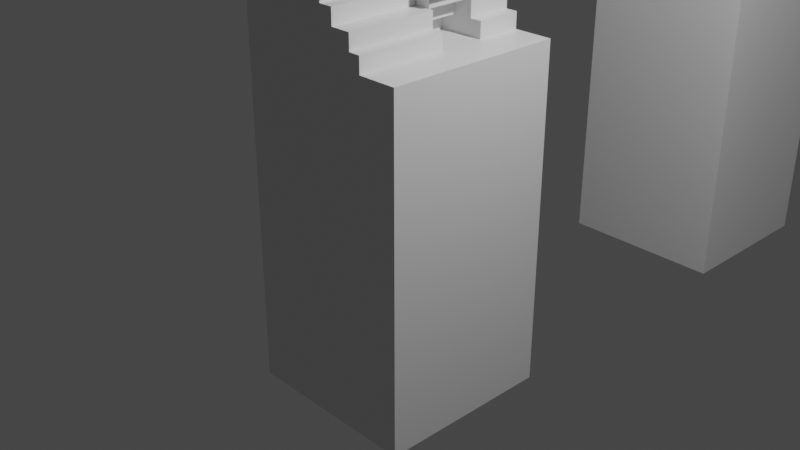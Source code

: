 # Source: DOOR.blend  (saved by Blender 2.80.75; exported with 4.5.12 LTS)
import bpy
from mathutils import Matrix  # noqa: F401  (used for matrix-valued properties, if any)

bpy.ops.wm.read_factory_settings(use_empty=True)
scene = bpy.context.scene
scene.name = 'Scene'

# ---- collections
col_collection = bpy.data.collections.new('Collection'); scene.collection.children.link(col_collection)

# ---- materials (node trees are filled in below, after node groups)
mat_material_001 = bpy.data.materials.new('Material.001')
mat_material_001.alpha_threshold = 0.0
mat_material_001.use_transparent_shadow = False
mat_material_001.line_color = (0.0, 0.0, 0.0, 1.0)
mat_material = bpy.data.materials.new('Material')
mat_material.alpha_threshold = 0.0
mat_material.use_transparent_shadow = False
mat_material.line_color = (0.0, 0.0, 0.0, 1.0)

# ---- material node trees
mat_material_001.use_nodes = True; mat_material_001.node_tree.nodes.clear()
_N = mat_material_001.node_tree.nodes; _L = mat_material_001.node_tree.links
n0 = _N.new('ShaderNodeOutputMaterial'); n0.name = 'Material Output'; n0.location = (300, 300)
n1 = _N.new('ShaderNodeBsdfPrincipled'); n1.name = 'Principled BSDF'; n1.location = (10, 300)
n1.distribution = 'GGX'
n1.subsurface_method = 'BURLEY'
n1.inputs[2].default_value = 0.4
n1.inputs[3].default_value = 1.45
n1.inputs[27].default_value = (0.0, 0.0, 0.0, 1.0)
n1.inputs[28].default_value = 1.0
_L.new(n1.outputs[0], n0.inputs[0])
n0.is_active_output = True
mat_material.use_nodes = True; mat_material.node_tree.nodes.clear()
_N = mat_material.node_tree.nodes; _L = mat_material.node_tree.links
n0 = _N.new('ShaderNodeOutputMaterial'); n0.name = 'Material Output'; n0.location = (300, 300)
n1 = _N.new('ShaderNodeBsdfPrincipled'); n1.name = 'Principled BSDF'; n1.location = (10, 300)
n1.distribution = 'GGX'
n1.subsurface_method = 'BURLEY'
n1.inputs[2].default_value = 0.4
n1.inputs[3].default_value = 1.45
n1.inputs[27].default_value = (0.0, 0.0, 0.0, 1.0)
n1.inputs[28].default_value = 1.0
_L.new(n1.outputs[0], n0.inputs[0])
n0.is_active_output = True

# ---- world
world_world = bpy.data.worlds.new('World'); scene.world = world_world
world_world.use_nodes = True; world_world.node_tree.nodes.clear()
_N = world_world.node_tree.nodes; _L = world_world.node_tree.links
n0 = _N.new('ShaderNodeOutputWorld'); n0.name = 'World Output'; n0.location = (300, 300)
n1 = _N.new('ShaderNodeBackground'); n1.name = 'Background'; n1.location = (10, 300)
n1.inputs[0].default_value = (0.05088, 0.05088, 0.05088, 1.0)
_L.new(n1.outputs[0], n0.inputs[0])
n0.is_active_output = True
world_world.color = (0.05088, 0.05088, 0.05088)
world_world.use_sun_shadow = False
world_world.sun_shadow_jitter_overblur = 0.0

# ---- cameras
cam_camera = bpy.data.cameras.new('Camera')
cam_camera.clip_end = 100.0
cam_camera.ortho_scale = 7.314

# ---- lights
light_light = bpy.data.lights.new('Light', 'POINT')
light_light.transmission_factor = 0.0
light_light.energy = 1000.0
light_light.shadow_soft_size = 0.1
light_light.shadow_maximum_resolution = 0.006
light_light.use_absolute_resolution = True

# ---- meshes
me_cube_001 = bpy.data.meshes.new('Cube.001')
me_cube_001.from_pydata([(1.029, 3.697, -0.5923), (1.029, 3.697, -2.592), (1.029, 1.697, -0.5923), (1.029, 1.697, -2.592), (-0.9708, 3.697, -0.5923), (-0.9708, 3.697, -2.592), (-0.9708, 1.697, -0.5923), (-0.9708, 1.697, -2.592), (0.02915, 3.697, -2.592), (0.02915, 1.697, -0.5923), (0.02915, 1.697, -2.592), (0.02915, 3.697, -0.5923), (0.02915, 1.697, 1.177), (-0.9708, 1.697, 1.177), (-0.9708, 3.697, 1.177), (0.02915, 3.697, 1.177), (1.029, -1.677, -0.5923), (1.029, -1.677, -2.592), (1.029, -3.677, -0.5923), (1.029, -3.677, -2.592), (-0.9708, -1.677, -0.5923), (-0.9708, -1.677, -2.592), (-0.9708, -3.677, -0.5923), (-0.9708, -3.677, -2.592), (0.02915, -1.677, -2.592), (0.02915, -3.677, -0.5923), (0.02915, -3.677, -2.592), (0.02915, -1.677, -0.5923), (0.02915, -3.677, 1.177), (-0.9708, -3.677, 1.177), (-0.9708, -1.677, 1.177), (-0.9708, 1.056, 1.292), (-0.9708, -3.677, 0.6983), (-0.9708, -1.677, 0.6983), (0.02915, -1.677, 0.6983), (0.02915, -3.677, 0.6983), (-0.9708, 1.739, 1.177), (0.02915, 1.739, 1.177), (0.02915, 1.739, 0.6983), (-0.9708, 1.739, 0.6983), (-0.9708, -2.677, -2.592), (1.029, -2.677, -0.5923), (-0.9708, -2.677, -0.5923), (1.029, -2.677, -2.592), (0.02915, -2.677, -2.592), (0.02915, -2.677, -0.5923), (-0.9708, -2.677, 1.177), (0.02915, -0.9938, 1.292), (-0.9708, -2.677, 0.6983), (-0.9708, 2.697, -2.592), (1.029, 2.697, -0.5923), (-0.9708, 2.697, -0.5923), (1.029, 2.697, -2.592), (0.02915, 2.697, -2.592), (0.02915, 2.697, -0.5923), (-0.9708, 2.697, 1.177), (0.02915, -0.3106, 1.292), (-0.9708, -1.677, 0.05299), (0.02915, -3.677, 0.05299), (-0.9708, -3.677, 0.05299), (0.02915, -1.677, 0.05299), (-0.9708, -2.677, 0.05299), (0.02915, -2.677, 0.05299), (-0.9708, 1.697, 0.0668), (-0.9708, 3.697, 0.0668), (0.02915, 3.697, 0.0668), (0.02915, 1.697, 0.0668), (0.02915, 2.697, 0.0668), (-0.9708, 2.697, 0.0668), (-0.9708, 1.697, 0.7041), (0.02915, 3.697, 0.7041), (-0.9708, 2.697, 0.7041), (-0.9708, 3.697, 0.7041), (0.02915, 1.697, 0.7041), (-0.9708, -2.177, -0.5923), (1.029, -2.177, -2.592), (-0.9708, -2.177, 1.177), (-0.9708, -2.177, 0.6983), (-0.9708, -2.177, -2.592), (1.029, -2.177, -0.5923), (0.02915, -2.177, -2.592), (0.02915, -2.177, -0.5923), (0.02915, 0.3725, 1.292), (0.02915, -2.177, 0.6983), (-0.9708, -2.177, 0.05299), (0.02915, -2.177, 0.05299), (-0.9708, 2.197, -2.592), (1.029, 2.197, -0.5923), (0.02915, 2.197, -2.592), (0.02915, 2.197, -0.5923), (0.02915, 1.056, 1.292), (-0.9708, 2.197, -0.5923), (1.029, 2.197, -2.592), (-0.9708, 2.197, 1.177), (0.02915, 2.197, 0.0668), (-0.9708, 2.197, 0.0668), (0.02915, 2.197, 0.7041), (-0.9708, 2.197, 0.7041), (-0.9708, -3.677, 0.8522), (0.02915, -1.677, 0.8522), (-0.9708, -1.677, 0.8522), (0.02915, -3.677, 0.8522), (0.02915, 1.739, 0.8522), (-0.9708, 1.739, 0.8522), (-0.9708, -2.677, 0.8522), (-0.9708, -2.177, 0.8522), (0.02915, -2.177, 0.8522), (0.7508, 2.197, 1.177), (0.7508, 1.697, 1.177), (0.7508, 3.697, 0.7041), (0.7508, 3.697, 1.177), (0.7508, -2.677, 1.177), (0.7508, -3.677, 1.177), (0.7508, -1.677, 0.8522), (0.7508, -1.677, 1.177), (0.7508, -3.677, 0.8522), (0.7508, -3.677, 0.6983), (0.7508, -2.677, 0.6983), (0.7508, 1.739, 0.8522), (0.7508, 1.739, 1.177), (0.7508, -2.177, 1.177), (0.7508, -2.177, 0.6983), (0.7508, -2.677, 0.05299), (0.7508, -2.677, 0.8522), (0.7508, 2.697, 1.177), (0.7508, 2.697, 0.7041), (0.7508, -3.677, 0.05299), (0.7508, -2.177, 0.05299), (0.7508, 3.697, 0.0668), (0.7508, 2.697, 0.0668), (0.7508, 1.697, 0.7041), (0.7508, 2.197, 0.7041), (0.7508, -2.177, 0.8522), (0.7508, 2.197, 0.0668), (-0.9708, -1.677, -0.0392), (-0.9708, -1.677, -0.1314), (-0.9708, -1.677, -0.2236), (-0.9708, -1.677, -0.3158), (-0.9708, -1.677, -0.408), (-0.9708, -1.677, -0.5001), (0.02915, -3.677, -0.0392), (0.02915, -3.677, -0.1314), (0.02915, -3.677, -0.2236), (0.02915, -3.677, -0.3158), (0.02915, -3.677, -0.408), (0.02915, -3.677, -0.5001), (-0.9708, -3.677, -0.5001), (-0.9708, -3.677, -0.408), (-0.9708, -3.677, -0.3158), (-0.9708, -3.677, -0.2236), (-0.9708, -3.677, -0.1314), (-0.9708, -3.677, -0.0392), (0.02915, -1.677, -0.5001), (0.02915, -1.677, -0.408), (0.02915, -1.677, -0.3158), (0.02915, -1.677, -0.2236), (0.02915, -1.677, -0.1314), (0.02915, -1.677, -0.0392), (-0.9708, -2.677, -0.5001), (-0.9708, -2.677, -0.408), (-0.9708, -2.677, -0.3158), (-0.9708, -2.677, -0.2236), (-0.9708, -2.677, -0.1314), (-0.9708, -2.677, -0.0392), (0.02915, -2.677, -0.5001), (0.02915, -2.677, -0.408), (0.02915, -2.677, -0.3158), (0.02915, -2.677, -0.2236), (0.02915, -2.677, -0.1314), (0.02915, -2.677, -0.0392), (0.02915, -2.177, -0.5001), (0.02915, -2.177, -0.408), (0.02915, -2.177, -0.3158), (0.02915, -2.177, -0.2236), (0.02915, -2.177, -0.1314), (0.02915, -2.177, -0.0392), (-0.9708, -2.177, -0.5001), (-0.9708, -2.177, -0.408), (-0.9708, -2.177, -0.3158), (-0.9708, -2.177, -0.2236), (-0.9708, -2.177, -0.1314), (-0.9708, -2.177, -0.0392), (-0.9708, 3.697, -0.02736), (-0.9708, 3.697, -0.1215), (-0.9708, 3.697, -0.2157), (-0.9708, 3.697, -0.3098), (-0.9708, 3.697, -0.404), (-0.9708, 3.697, -0.4982), (0.02915, 1.697, -0.02736), (0.02915, 1.697, -0.1215), (0.02915, 1.697, -0.2157), (0.02915, 1.697, -0.3098), (0.02915, 1.697, -0.404), (0.02915, 1.697, -0.4982), (-0.9708, 1.697, -0.4982), (-0.9708, 1.697, -0.404), (-0.9708, 1.697, -0.3098), (-0.9708, 1.697, -0.2157), (-0.9708, 1.697, -0.1215), (-0.9708, 1.697, -0.02736), (0.02915, 3.697, -0.4982), (0.02915, 3.697, -0.404), (0.02915, 3.697, -0.3098), (0.02915, 3.697, -0.2157), (0.02915, 3.697, -0.1215), (0.02915, 3.697, -0.02736), (0.02915, 2.697, -0.4982), (0.02915, 2.697, -0.404), (0.02915, 2.697, -0.3098), (0.02915, 2.697, -0.2157), (0.02915, 2.697, -0.1215), (0.02915, 2.697, -0.02736), (-0.9708, 2.697, -0.4982), (-0.9708, 2.697, -0.404), (-0.9708, 2.697, -0.3098), (-0.9708, 2.697, -0.2157), (-0.9708, 2.697, -0.1215), (-0.9708, 2.697, -0.02736), (-0.9708, 2.197, -0.4982), (-0.9708, 2.197, -0.404), (-0.9708, 2.197, -0.3098), (-0.9708, 2.197, -0.2157), (-0.9708, 2.197, -0.1215), (-0.9708, 2.197, -0.02736), (0.02915, 2.197, -0.4982), (0.02915, 2.197, -0.404), (0.02915, 2.197, -0.3098), (0.02915, 2.197, -0.2157), (0.02915, 2.197, -0.1215), (0.02915, 2.197, -0.02736), (0.6002, 2.197, -0.5923), (0.6002, 1.697, -0.5923), (0.6002, 1.697, -0.4982), (0.6002, -2.677, -0.5923), (0.6002, -3.677, -0.5923), (0.6002, -3.677, -0.5001), (0.6002, 3.697, -0.5923), (0.6002, 2.697, -0.5923), (0.6002, -1.677, -0.0392), (0.6002, -1.677, 0.05299), (0.6002, -2.677, -0.0392), (0.6002, -2.677, 0.05299), (0.6002, -3.677, 0.05299), (0.6002, 3.697, -0.02736), (0.6002, 3.697, 0.0668), (0.6002, 2.697, -0.02736), (0.6002, 2.697, 0.0668), (0.6002, 2.197, 0.0668), (0.6002, 1.697, 0.0668), (0.6002, -1.677, -0.5923), (0.6002, -2.177, -0.5923), (0.6002, -2.177, 0.05299), (0.6002, -2.177, -0.0392), (0.6002, 2.197, -0.02736), (0.6002, -3.677, -0.0392), (0.6002, -1.677, -0.5001), (0.6002, -2.677, -0.5001), (0.6002, -2.177, -0.5001), (0.6002, 1.697, -0.02736), (0.6002, 3.697, -0.4982), (0.6002, 2.697, -0.4982), (0.6002, 2.197, -0.4982), (0.4725, -3.677, -0.0392), (0.4725, -3.677, -0.1314), (0.4725, -3.677, -0.408), (0.4725, -3.677, -0.5001), (0.4725, -1.677, -0.5001), (0.4725, -1.677, -0.408), (0.4725, -1.677, -0.1314), (0.4725, -1.677, -0.0392), (0.4725, -2.677, -0.5001), (0.4725, -2.677, -0.408), (0.4725, -2.677, -0.1314), (0.4725, -2.677, -0.0392), (0.4725, -2.177, -0.5001), (0.4725, -2.177, -0.408), (0.4725, -2.177, -0.1314), (0.4725, -2.177, -0.0392), (0.4725, 1.697, -0.02736), (0.4725, 1.697, -0.1215), (0.4725, 1.697, -0.404), (0.4725, 1.697, -0.4982), (0.4725, 3.697, -0.4982), (0.4725, 3.697, -0.404), (0.4725, 3.697, -0.1215), (0.4725, 3.697, -0.02736), (0.4725, 2.697, -0.4982), (0.4725, 2.697, -0.404), (0.4725, 2.697, -0.1215), (0.4725, 2.697, -0.02736), (0.4725, 2.197, -0.4982), (0.4725, 2.197, -0.404), (0.4725, 2.197, -0.1215), (0.4725, 2.197, -0.02736), (0.2485, -3.677, -0.1314), (0.2485, -3.677, -0.2236), (0.2485, -3.677, -0.3158), (0.2485, -3.677, -0.408), (0.2485, -1.677, -0.408), (0.2485, -1.677, -0.3158), (0.2485, -1.677, -0.2236), (0.2485, -1.677, -0.1314), (0.2485, -2.677, -0.408), (0.2485, -2.677, -0.3158), (0.2485, -2.677, -0.2236), (0.2485, -2.677, -0.1314), (0.2485, -2.177, -0.408), (0.2485, -2.177, -0.3158), (0.2485, -2.177, -0.2236), (0.2485, -2.177, -0.1314), (0.2485, 1.697, -0.1215), (0.2485, 1.697, -0.2157), (0.2485, 1.697, -0.3098), (0.2485, 1.697, -0.404), (0.2485, 3.697, -0.404), (0.2485, 3.697, -0.3098), (0.2485, 3.697, -0.2157), (0.2485, 3.697, -0.1215), (0.2485, 2.697, -0.404), (0.2485, 2.697, -0.3098), (0.2485, 2.697, -0.2157), (0.2485, 2.697, -0.1215), (0.2485, 2.197, -0.404), (0.2485, 2.197, -0.3098), (0.2485, 2.197, -0.2157), (0.2485, 2.197, -0.1215), (0.09464, -3.677, -0.2236), (0.09464, -3.677, -0.3158), (0.09464, -1.677, -0.3158), (0.09464, -1.677, -0.2236), (0.09464, -2.677, -0.3158), (0.09464, -2.677, -0.2236), (0.09464, -2.177, -0.3158), (0.09464, -2.177, -0.2236), (0.09464, 1.697, -0.2157), (0.09464, 1.697, -0.3098), (0.09464, 3.697, -0.3098), (0.09464, 3.697, -0.2157), (0.09464, 2.697, -0.3098), (0.09464, 2.697, -0.2157), (0.09464, 2.197, -0.3098), (0.09464, 2.197, -0.2157), (0.5598, -2.677, -0.3158), (0.5598, -2.677, -0.2236), (0.5598, -2.177, -0.3158), (0.5598, -2.177, -0.2236), (0.5598, 2.697, -0.3098), (0.5598, 2.697, -0.2157), (0.5598, 2.197, -0.3098), (0.5598, 2.197, -0.2157), (0.4214, -2.677, -0.408), (0.4214, -2.677, -0.3158), (0.4214, -2.677, -0.2236), (0.4214, -2.677, -0.1314), (0.4214, -2.177, -0.408), (0.4214, -2.177, -0.3158), (0.4214, -2.177, -0.2236), (0.4214, -2.177, -0.1314), (0.4214, 2.697, -0.404), (0.4214, 2.697, -0.3098), (0.4214, 2.697, -0.2157), (0.4214, 2.697, -0.1215), (0.4214, 2.197, -0.404), (0.4214, 2.197, -0.3098), (0.4214, 2.197, -0.2157), (0.4214, 2.197, -0.1215), (0.2679, -2.677, -0.5001), (0.2679, -2.677, -0.408), (0.2679, -2.677, -0.1314), (0.2679, -2.677, -0.0392), (0.2679, -2.177, -0.5001), (0.2679, -2.177, -0.408), (0.2679, -2.177, -0.1314), (0.2679, -2.177, -0.0392), (0.2679, 2.697, -0.4982), (0.2679, 2.697, -0.404), (0.2679, 2.697, -0.1215), (0.2679, 2.697, -0.02736), (0.2679, 2.197, -0.4982), (0.2679, 2.197, -0.404), (0.2679, 2.197, -0.1215), (0.2679, 2.197, -0.02736), (0.1134, -2.177, -0.5923), (0.1134, -2.677, -0.5923), (0.1134, -2.677, -0.0392), (0.1134, -2.677, 0.05299), (0.1134, -2.177, 0.05299), (0.1134, 2.697, -0.02736), (0.1134, 2.697, 0.0668), (0.1134, -2.177, -0.0392), (0.1134, 2.697, -0.5923), (0.1134, 2.197, -0.5923), (0.1134, 2.197, 0.0668), (0.1134, 2.197, -0.02736), (0.1134, -2.677, -0.5001), (0.1134, -2.177, -0.5001), (0.1134, 2.697, -0.4982), (0.1134, 2.197, -0.4982), (-0.9708, -0.9938, 0.6983), (-0.9708, -0.3106, 0.6983), (-0.9708, 0.3725, 0.6983), (-0.9708, 1.056, 0.6983), (0.02915, 1.056, 0.6983), (0.02915, 0.3725, 0.6983), (0.02915, -0.3106, 0.6983), (0.02915, -0.9938, 0.6983), (0.02915, 1.056, 1.177), (0.02915, 0.3725, 1.177), (0.02915, -0.3106, 1.177), (0.02915, -0.9938, 1.177), (-0.9708, 1.056, 1.177), (-0.9708, 0.3725, 1.177), (-0.9708, -0.3106, 1.177), (-0.9708, -0.9938, 1.177), (-0.9708, -0.9938, 0.8522), (-0.9708, -0.3106, 0.8522), (-0.9708, 0.3725, 0.8522), (-0.9708, 1.056, 0.8522), (0.02915, -0.9938, 0.8522), (0.02915, -0.3106, 0.8522), (0.02915, 0.3725, 0.8522), (0.02915, 1.056, 0.8522), (0.7508, 1.056, 1.177), (0.7508, 0.3725, 1.177), (0.7508, -0.3106, 1.177), (0.7508, -0.9938, 1.177), (0.7508, -0.9938, 0.8522), (0.7508, -0.3106, 0.8522), (0.7508, 0.3725, 0.8522), (0.7508, 1.056, 0.8522), (0.02915, 1.697, 1.394), (-0.9708, 1.697, 1.394), (-0.9708, 2.697, 1.394), (-0.9708, 3.697, 1.394), (0.02915, 3.697, 1.394), (0.02915, 2.197, 1.394), (0.02915, -3.677, 1.394), (-0.9708, -3.677, 1.394), (-0.9708, -2.177, 1.394), (-0.9708, -1.677, 1.394), (0.02915, -1.677, 1.394), (0.02915, -2.677, 1.394), (-0.9708, 1.739, 1.394), (0.02915, 1.739, 1.394), (0.02915, -0.9938, 1.394), (-0.9708, -0.9938, 1.394), (-0.9708, -2.677, 1.394), (0.02915, -2.177, 1.394), (0.7508, 3.697, 1.394), (-0.9708, 2.197, 1.394), (0.02915, 2.697, 1.394), (0.7508, -3.677, 1.394), (0.7508, 2.697, 1.394), (0.7508, 2.197, 1.394), (0.7508, 1.697, 1.394), (0.7508, -2.677, 1.394), (0.7508, -0.9938, 1.394), (0.7508, -1.677, 1.394), (0.7508, -2.177, 1.394), (0.7508, 1.739, 1.394), (0.02915, 1.056, 1.394), (-0.9708, 1.056, 1.394), (0.7508, 1.056, 1.394), (-0.9708, 0.3725, 1.292), (-0.9708, -0.3106, 1.292), (-0.9708, -0.9938, 1.292), (0.7508, 1.056, 1.292), (0.7508, 0.3725, 1.292), (0.7508, -0.3106, 1.292), (0.7508, -0.9938, 1.292)], [], [(97, 69, 13, 93), (10, 9, 6, 7), (49, 51, 4, 5), (88, 92, 3, 10), (92, 87, 2, 3), (8, 11, 0, 1), (5, 4, 11, 8), (86, 88, 10, 7), (3, 2, 9, 10), (87, 89, 9, 2), (15, 14, 433, 434), (422, 119, 459, 462), (69, 73, 12, 13), (70, 72, 14, 15), (104, 98, 29, 46), (26, 25, 22, 23), (78, 74, 20, 21), (44, 43, 19, 26), (43, 41, 18, 19), (24, 27, 16, 17), (21, 20, 27, 24), (40, 44, 26, 23), (19, 18, 25, 26), (41, 45, 25, 18), (29, 28, 436, 437), (70, 15, 110, 109), (98, 101, 28, 29), (402, 401, 39, 38), (60, 57, 33, 34), (59, 58, 35, 32), (85, 60, 34, 83), (61, 59, 32, 48), (102, 103, 36, 37), (421, 402, 38, 102), (14, 55, 432, 433), (417, 410, 36, 103), (84, 61, 48, 77), (12, 73, 130, 108), (120, 114, 457, 458), (13, 12, 430, 431), (79, 81, 45, 41), (78, 80, 44, 40), (75, 79, 41, 43), (80, 75, 43, 44), (23, 22, 42, 40), (105, 104, 46, 76), (96, 94, 133, 131), (111, 120, 458, 455), (0, 11, 54, 50), (5, 8, 53, 49), (1, 0, 50, 52), (8, 1, 52, 53), (86, 91, 51, 49), (72, 71, 55, 14), (175, 157, 238, 252), (181, 163, 61, 84), (163, 151, 59, 61), (224, 193, 232, 261), (151, 140, 58, 59), (157, 134, 57, 60), (182, 217, 68, 64), (229, 211, 387, 393), (205, 182, 64, 65), (199, 188, 66, 63), (164, 145, 235, 256), (223, 199, 63, 95), (64, 68, 71, 72), (58, 62, 122, 126), (65, 64, 72, 70), (63, 66, 73, 69), (114, 425, 456, 457), (95, 63, 69, 97), (169, 175, 389, 384), (134, 181, 84, 57), (100, 105, 76, 30), (24, 17, 75, 80), (17, 16, 79, 75), (21, 24, 80, 78), (16, 27, 81, 79), (55, 93, 449, 432), (57, 84, 77, 33), (106, 99, 113, 132), (28, 101, 115, 112), (40, 42, 74, 78), (68, 95, 97, 71), (66, 94, 96, 73), (217, 223, 95, 68), (145, 25, 234, 235), (7, 6, 91, 86), (85, 83, 121, 127), (425, 409, 444, 456), (50, 54, 89, 87), (49, 53, 88, 86), (52, 50, 87, 92), (53, 52, 92, 88), (71, 97, 93, 55), (413, 30, 439, 445), (33, 77, 105, 100), (77, 48, 104, 105), (83, 106, 132, 121), (401, 417, 103, 39), (12, 108, 454, 430), (38, 39, 103, 102), (32, 35, 101, 98), (83, 34, 99, 106), (48, 32, 98, 104), (125, 109, 110, 124), (132, 113, 114, 120), (126, 122, 117, 116), (115, 123, 111, 112), (131, 125, 124, 107), (133, 129, 125, 131), (129, 128, 109, 125), (122, 127, 121, 117), (123, 132, 120, 111), (130, 131, 107, 108), (117, 121, 132, 123), (116, 117, 123, 115), (422, 429, 118, 119), (67, 65, 128, 129), (110, 15, 434, 448), (35, 58, 126, 116), (94, 67, 129, 133), (73, 96, 131, 130), (102, 37, 119, 118), (62, 85, 127, 122), (406, 422, 462, 460), (421, 102, 118, 429), (101, 35, 116, 115), (65, 70, 109, 128), (20, 74, 176, 139), (139, 176, 177, 138), (138, 177, 178, 137), (137, 178, 179, 136), (136, 179, 180, 135), (135, 180, 181, 134), (89, 54, 390, 391), (165, 164, 366, 367), (173, 174, 357, 356), (226, 208, 346, 348), (166, 165, 350, 351), (170, 171, 371, 370), (27, 20, 139, 152), (152, 139, 138, 153), (153, 138, 137, 154), (154, 137, 136, 155), (155, 136, 135, 156), (156, 135, 134, 157), (22, 25, 145, 146), (146, 145, 144, 147), (147, 144, 143, 148), (148, 143, 142, 149), (149, 142, 141, 150), (150, 141, 140, 151), (205, 65, 244, 243), (157, 175, 277, 269), (189, 190, 311, 310), (208, 202, 336, 338), (143, 144, 297, 296), (193, 224, 290, 281), (42, 22, 146, 158), (158, 146, 147, 159), (159, 147, 148, 160), (160, 148, 149, 161), (161, 149, 150, 162), (162, 150, 151, 163), (74, 42, 158, 176), (176, 158, 159, 177), (177, 159, 160, 178), (178, 160, 161, 179), (179, 161, 162, 180), (180, 162, 163, 181), (170, 81, 250, 257), (156, 157, 269, 268), (156, 174, 309, 301), (155, 173, 333, 329), (201, 202, 315, 314), (145, 164, 270, 265), (193, 9, 231, 232), (188, 189, 279, 278), (155, 156, 301, 300), (226, 227, 341, 340), (141, 142, 295, 294), (174, 156, 268, 276), (51, 91, 218, 212), (212, 218, 219, 213), (213, 219, 220, 214), (214, 220, 221, 215), (215, 221, 222, 216), (216, 222, 223, 217), (91, 6, 194, 218), (218, 194, 195, 219), (219, 195, 196, 220), (220, 196, 197, 221), (221, 197, 198, 222), (222, 198, 199, 223), (66, 188, 258, 248), (228, 229, 293, 292), (173, 155, 300, 308), (172, 154, 328, 332), (227, 228, 325, 324), (168, 169, 273, 272), (6, 9, 193, 194), (194, 193, 192, 195), (195, 192, 191, 196), (196, 191, 190, 197), (197, 190, 189, 198), (198, 189, 188, 199), (11, 4, 187, 200), (200, 187, 186, 201), (201, 186, 185, 202), (202, 185, 184, 203), (203, 184, 183, 204), (204, 183, 182, 205), (175, 85, 386, 389), (211, 229, 381, 377), (228, 227, 364, 365), (166, 172, 344, 342), (171, 172, 355, 354), (175, 169, 369, 373), (4, 51, 212, 187), (187, 212, 213, 186), (186, 213, 214, 185), (185, 214, 215, 184), (184, 215, 216, 183), (183, 216, 217, 182), (254, 240, 241, 242), (252, 238, 239, 251), (245, 243, 244, 246), (258, 253, 247, 248), (250, 249, 255, 257), (234, 233, 256, 235), (231, 230, 261, 232), (237, 236, 259, 260), (54, 11, 236, 237), (67, 211, 245, 246), (81, 27, 249, 250), (157, 60, 239, 238), (206, 54, 237, 260), (9, 89, 230, 231), (169, 62, 241, 240), (94, 66, 248, 247), (200, 206, 260, 259), (140, 169, 240, 254), (62, 58, 242, 241), (25, 45, 233, 234), (188, 229, 253, 258), (60, 85, 251, 239), (45, 164, 256, 233), (85, 175, 252, 251), (229, 94, 247, 253), (89, 224, 261, 230), (65, 67, 246, 244), (27, 152, 255, 249), (152, 170, 257, 255), (58, 140, 254, 242), (211, 205, 243, 245), (11, 200, 259, 236), (274, 266, 267, 275), (276, 268, 269, 277), (265, 270, 271, 264), (263, 272, 273, 262), (281, 290, 291, 280), (279, 292, 293, 278), (286, 282, 283, 287), (288, 284, 285, 289), (171, 170, 274, 275), (165, 144, 264, 271), (225, 192, 280, 291), (144, 145, 265, 264), (204, 205, 285, 284), (192, 193, 281, 280), (141, 168, 272, 263), (207, 206, 286, 287), (189, 228, 292, 279), (175, 174, 276, 277), (206, 200, 282, 286), (169, 140, 262, 273), (229, 188, 278, 293), (201, 207, 287, 283), (164, 165, 271, 270), (211, 210, 288, 289), (224, 225, 291, 290), (170, 152, 266, 274), (210, 204, 284, 288), (152, 153, 267, 266), (153, 171, 275, 267), (205, 211, 289, 285), (140, 141, 263, 262), (200, 201, 283, 282), (306, 298, 299, 307), (308, 300, 301, 309), (297, 302, 303, 296), (295, 304, 305, 294), (313, 322, 323, 312), (311, 324, 325, 310), (318, 314, 315, 319), (320, 316, 317, 321), (144, 165, 302, 297), (203, 204, 317, 316), (192, 225, 322, 313), (172, 171, 306, 307), (166, 143, 296, 303), (226, 191, 312, 323), (191, 192, 313, 312), (142, 167, 304, 295), (190, 227, 324, 311), (174, 173, 308, 309), (168, 141, 294, 305), (228, 189, 310, 325), (208, 207, 318, 319), (207, 201, 314, 318), (202, 208, 319, 315), (210, 209, 320, 321), (209, 203, 316, 320), (204, 210, 321, 317), (165, 166, 303, 302), (225, 226, 323, 322), (171, 153, 298, 306), (153, 154, 299, 298), (154, 172, 307, 299), (167, 168, 305, 304), (332, 328, 329, 333), (327, 330, 331, 326), (335, 340, 341, 334), (338, 336, 337, 339), (190, 191, 335, 334), (142, 143, 327, 326), (173, 172, 332, 333), (203, 209, 339, 337), (143, 166, 330, 327), (166, 167, 331, 330), (167, 142, 326, 331), (209, 208, 338, 339), (191, 226, 340, 335), (202, 203, 337, 336), (154, 155, 329, 328), (227, 190, 334, 341), (342, 344, 345, 343), (348, 346, 347, 349), (172, 173, 345, 344), (208, 209, 347, 346), (173, 167, 343, 345), (167, 166, 342, 343), (227, 226, 348, 349), (209, 227, 349, 347), (350, 354, 355, 351), (352, 356, 357, 353), (362, 358, 359, 363), (364, 360, 361, 365), (165, 171, 354, 350), (225, 207, 358, 362), (207, 208, 359, 358), (172, 166, 351, 355), (208, 226, 363, 359), (168, 167, 352, 353), (167, 173, 356, 352), (227, 209, 360, 364), (209, 210, 361, 360), (174, 168, 353, 357), (210, 228, 365, 361), (226, 225, 362, 363), (366, 370, 371, 367), (368, 372, 373, 369), (378, 374, 375, 379), (380, 376, 377, 381), (164, 170, 370, 366), (229, 228, 380, 381), (224, 206, 374, 378), (206, 207, 375, 374), (171, 165, 367, 371), (207, 225, 379, 375), (174, 175, 373, 372), (169, 168, 368, 369), (225, 224, 378, 379), (168, 174, 372, 368), (228, 210, 376, 380), (210, 211, 377, 376), (393, 387, 388, 392), (384, 389, 386, 385), (383, 382, 395, 394), (391, 390, 396, 397), (164, 45, 383, 394), (62, 169, 384, 385), (54, 206, 396, 390), (45, 81, 382, 383), (170, 164, 394, 395), (206, 224, 397, 396), (94, 229, 393, 392), (211, 67, 388, 387), (224, 89, 391, 397), (67, 94, 392, 388), (85, 62, 385, 386), (81, 170, 395, 382), (99, 418, 426, 113), (418, 419, 427, 426), (419, 420, 428, 427), (420, 421, 429, 428), (114, 113, 426, 425), (425, 426, 427, 424), (424, 427, 428, 423), (423, 428, 429, 422), (33, 100, 414, 398), (398, 414, 415, 399), (399, 415, 416, 400), (400, 416, 417, 401), (93, 13, 431, 449), (422, 406, 90, 466), (407, 408, 424, 423), (411, 407, 82, 463), (100, 30, 413, 414), (414, 413, 412, 415), (415, 412, 411, 416), (416, 411, 410, 417), (28, 112, 451, 436), (409, 425, 469, 47), (412, 408, 407, 411), (410, 411, 463, 31), (99, 34, 405, 418), (418, 405, 404, 419), (419, 404, 403, 420), (420, 403, 402, 421), (34, 33, 398, 405), (405, 398, 399, 404), (404, 399, 400, 403), (403, 400, 401, 402), (435, 449, 431, 430), (440, 447, 458, 457), (441, 446, 437, 436), (461, 460, 443, 442), (444, 440, 457, 456), (447, 438, 446, 441), (434, 433, 432, 450), (434, 450, 452, 448), (440, 439, 438, 447), (450, 432, 449, 435), (450, 435, 453, 452), (435, 430, 454, 453), (447, 441, 455, 458), (441, 436, 451, 455), (443, 460, 462, 459), (439, 440, 444, 445), (30, 76, 438, 439), (409, 413, 445, 444), (36, 410, 461, 442), (124, 110, 448, 452), (119, 37, 443, 459), (107, 124, 452, 453), (37, 36, 442, 443), (108, 107, 453, 454), (46, 29, 437, 446), (76, 46, 446, 438), (410, 406, 460, 461), (112, 111, 455, 451), (90, 82, 467, 466), (56, 47, 469, 468), (465, 47, 56, 464), (463, 82, 90, 31), (425, 424, 468, 469), (406, 410, 31, 90), (407, 423, 467, 82), (413, 409, 47, 465), (423, 422, 466, 467), (412, 413, 465, 464), (424, 408, 56, 468), (408, 412, 464, 56)])
me_cube_001.polygons.foreach_set('material_index', [0, 0, 0, 0, 0, 0, 0, 0, 0, 0, 0, 1, 0, 0, 1, 1, 1, 1, 1, 1, 1, 1, 1, 1, 1, 0, 1, 1, 1, 1, 1, 1, 1, 1, 0, 1, 1, 0, 1, 0, 1, 1, 1, 1, 1, 1, 0, 1, 0, 0, 0, 0, 0, 0, 1, 1, 1, 0, 1, 1, 0, 0, 0, 0, 1, 0, 0, 1, 0, 0, 1, 0, 1, 1, 1, 1, 1, 1, 1, 0, 1, 1, 1, 1, 0, 0, 0, 1, 0, 1, 1, 0, 0, 0, 0, 0, 1, 1, 1, 1, 1, 0, 1, 1, 1, 1, 0, 1, 1, 1, 0, 0, 0, 1, 1, 0, 1, 1, 1, 0, 0, 1, 0, 0, 1, 1, 1, 1, 1, 0, 1, 1, 1, 1, 1, 1, 0, 1, 1, 0, 1, 1, 1, 1, 1, 1, 1, 1, 1, 1, 1, 1, 1, 1, 0, 1, 0, 0, 1, 0, 1, 1, 1, 1, 1, 1, 1, 1, 1, 1, 1, 1, 1, 1, 1, 1, 0, 1, 0, 0, 1, 0, 1, 1, 0, 0, 0, 0, 0, 0, 0, 0, 0, 0, 0, 0, 0, 0, 1, 1, 0, 1, 0, 0, 0, 0, 0, 0, 0, 0, 0, 0, 0, 0, 1, 0, 0, 1, 1, 1, 0, 0, 0, 0, 0, 0, 1, 1, 0, 0, 1, 1, 0, 0, 0, 0, 1, 1, 0, 0, 1, 0, 0, 1, 1, 1, 0, 1, 1, 1, 0, 0, 0, 1, 1, 1, 0, 0, 1, 1, 1, 1, 0, 0, 0, 0, 1, 1, 0, 1, 0, 0, 1, 0, 0, 1, 0, 1, 0, 0, 1, 0, 0, 1, 0, 1, 1, 0, 1, 0, 1, 1, 1, 1, 0, 0, 0, 0, 1, 0, 0, 1, 1, 0, 0, 1, 0, 1, 1, 0, 0, 0, 0, 0, 0, 0, 1, 0, 1, 1, 1, 1, 1, 1, 0, 0, 0, 1, 1, 0, 1, 1, 1, 0, 0, 0, 1, 0, 1, 0, 1, 0, 1, 1, 0, 0, 1, 1, 0, 0, 1, 0, 0, 1, 0, 1, 1, 0, 0, 1, 0, 0, 1, 1, 0, 0, 1, 0, 0, 0, 1, 0, 1, 1, 0, 1, 0, 0, 0, 1, 1, 0, 1, 1, 0, 1, 1, 0, 0, 0, 0, 0, 1, 1, 1, 1, 1, 1, 1, 1, 1, 1, 1, 1, 1, 1, 0, 1, 1, 1, 1, 1, 1, 1, 1, 1, 1, 1, 1, 1, 1, 1, 1, 1, 1, 1, 0, 1, 1, 1, 1, 1, 0, 0, 1, 0, 0, 0, 1, 1, 1, 1, 1, 1, 1, 0, 1, 0, 1, 0, 1, 1, 1, 1, 1, 1, 1, 1, 1, 1, 1, 1, 1, 1, 1, 1])
_uv = me_cube_001.uv_layers.new(name='UVMap')
_uv.uv.foreach_set('vector', [0.625, 0.5625, 0.625, 0.5, 0.625, 0.5, 0.625, 0.5625, 0.375, 0.375, 0.625, 0.375, 0.625, 0.5, 0.375, 0.5, 0.375, 0.625, 0.625, 0.625, 0.625, 0.75, 0.375, 0.75, 0.5, 0.9375, 0.625, 0.9375, 0.625, 1.0, 0.5, 1.0, 0.125, 0.6875, 0.375, 0.6875, 0.375, 0.75, 0.125, 0.75, 0.625, 0.625, 0.875, 0.625, 0.875, 0.75, 0.625, 0.75, 0.625, 0.5, 0.875, 0.5, 0.875, 0.625, 0.625, 0.625, 0.375, 0.9375, 0.5, 0.9375, 0.5, 1.0, 0.375, 1.0, 0.375, 0.25, 0.625, 0.25, 0.625, 0.375, 0.375, 0.375, 0.375, 0.1875, 0.5, 0.1875, 0.5, 0.25, 0.375, 0.25, 0.875, 0.625, 0.875, 0.5, 0.875, 0.5, 0.875, 0.625, 0.5, 0.0, 0.5, 0.0, 0.5, 0.0, 0.5, 0.0, 0.625, 0.5, 0.625, 0.375, 0.625, 0.375, 0.625, 0.5, 0.875, 0.625, 0.875, 0.5, 0.875, 0.5, 0.875, 0.625, 0.625, 0.625, 0.625, 0.5, 0.625, 0.5, 0.625, 0.625, 0.375, 0.375, 0.625, 0.375, 0.625, 0.5, 0.375, 0.5, 0.375, 0.6875, 0.625, 0.6875, 0.625, 0.75, 0.375, 0.75, 0.5, 0.875, 0.625, 0.875, 0.625, 1.0, 0.5, 1.0, 0.125, 0.625, 0.375, 0.625, 0.375, 0.75, 0.125, 0.75, 0.625, 0.625, 0.875, 0.625, 0.875, 0.75, 0.625, 0.75, 0.625, 0.5, 0.875, 0.5, 0.875, 0.625, 0.625, 0.625, 0.375, 0.875, 0.5, 0.875, 0.5, 1.0, 0.375, 1.0, 0.375, 0.25, 0.625, 0.25, 0.625, 0.375, 0.375, 0.375, 0.375, 0.125, 0.5, 0.125, 0.5, 0.25, 0.375, 0.25, 0.625, 0.5, 0.625, 0.375, 0.625, 0.375, 0.625, 0.5, 0.875, 0.625, 0.875, 0.625, 0.875, 0.625, 0.875, 0.625, 0.625, 0.5, 0.625, 0.375, 0.625, 0.375, 0.625, 0.5, 0.875, 0.625, 0.875, 0.5, 0.875, 0.5, 0.875, 0.625, 0.875, 0.625, 0.875, 0.5, 0.875, 0.5, 0.875, 0.625, 0.625, 0.5, 0.625, 0.375, 0.625, 0.375, 0.625, 0.5, 0.5, 0.0625, 0.5, 0.0, 0.5, 0.0, 0.5, 0.0625, 0.625, 0.625, 0.625, 0.5, 0.625, 0.5, 0.625, 0.625, 0.875, 0.625, 0.875, 0.5, 0.875, 0.5, 0.875, 0.625, 0.5, 0.0, 0.5, 0.0, 0.5, 0.0, 0.5, 0.0, 0.625, 0.75, 0.625, 0.625, 0.625, 0.625, 0.625, 0.75, 0.625, 0.75, 0.625, 0.75, 0.625, 0.75, 0.625, 0.75, 0.625, 0.6875, 0.625, 0.625, 0.625, 0.625, 0.625, 0.6875, 0.625, 0.375, 0.625, 0.375, 0.625, 0.375, 0.625, 0.375, 0.5, 0.0625, 0.5, 0.0, 0.5, 0.0, 0.5, 0.0625, 0.625, 0.5, 0.625, 0.375, 0.625, 0.375, 0.625, 0.5, 0.375, 0.0625, 0.5, 0.0625, 0.5, 0.125, 0.375, 0.125, 0.375, 0.8125, 0.5, 0.8125, 0.5, 0.875, 0.375, 0.875, 0.125, 0.5625, 0.375, 0.5625, 0.375, 0.625, 0.125, 0.625, 0.5, 0.8125, 0.625, 0.8125, 0.625, 0.875, 0.5, 0.875, 0.375, 0.5, 0.625, 0.5, 0.625, 0.625, 0.375, 0.625, 0.625, 0.6875, 0.625, 0.625, 0.625, 0.625, 0.625, 0.6875, 0.5, 0.1875, 0.5, 0.1875, 0.5, 0.1875, 0.5, 0.1875, 0.5, 0.125, 0.5, 0.0625, 0.5, 0.0625, 0.5, 0.125, 0.375, 0.0, 0.5, 0.0, 0.5, 0.125, 0.375, 0.125, 0.375, 0.75, 0.5, 0.75, 0.5, 0.875, 0.375, 0.875, 0.125, 0.5, 0.375, 0.5, 0.375, 0.625, 0.125, 0.625, 0.5, 0.75, 0.625, 0.75, 0.625, 0.875, 0.5, 0.875, 0.375, 0.5625, 0.625, 0.5625, 0.625, 0.625, 0.375, 0.625, 0.625, 0.75, 0.625, 0.625, 0.625, 0.625, 0.625, 0.75, 0.5, 0.0625, 0.5, 0.0, 0.5, 0.0, 0.5, 0.0625, 0.625, 0.6875, 0.625, 0.625, 0.625, 0.625, 0.625, 0.6875, 0.625, 0.625, 0.625, 0.5, 0.625, 0.5, 0.625, 0.625, 0.5, 0.1875, 0.5, 0.25, 0.5, 0.25, 0.5, 0.1875, 0.625, 0.5, 0.625, 0.375, 0.625, 0.375, 0.625, 0.5, 0.875, 0.625, 0.875, 0.5, 0.875, 0.5, 0.875, 0.625, 0.625, 0.75, 0.625, 0.625, 0.625, 0.625, 0.625, 0.75, 0.5, 0.1875, 0.5, 0.125, 0.5, 0.125, 0.5, 0.1875, 0.875, 0.625, 0.875, 0.5, 0.875, 0.5, 0.875, 0.625, 0.625, 0.5, 0.625, 0.375, 0.625, 0.375, 0.625, 0.5, 0.5, 0.125, 0.5, 0.25, 0.5, 0.25, 0.5, 0.125, 0.625, 0.5625, 0.625, 0.5, 0.625, 0.5, 0.625, 0.5625, 0.625, 0.75, 0.625, 0.625, 0.625, 0.625, 0.625, 0.75, 0.5, 0.25, 0.5, 0.125, 0.5, 0.125, 0.5, 0.25, 0.875, 0.625, 0.875, 0.5, 0.875, 0.5, 0.875, 0.625, 0.625, 0.5, 0.625, 0.375, 0.625, 0.375, 0.625, 0.5, 0.5, 0.0, 0.5, 0.0, 0.5, 0.0, 0.5, 0.0, 0.625, 0.5625, 0.625, 0.5, 0.625, 0.5, 0.625, 0.5625, 0.5, 0.125, 0.5, 0.0625, 0.5, 0.0625, 0.5, 0.125, 0.625, 0.75, 0.625, 0.6875, 0.625, 0.6875, 0.625, 0.75, 0.625, 0.75, 0.625, 0.6875, 0.625, 0.6875, 0.625, 0.75, 0.5, 0.75, 0.625, 0.75, 0.625, 0.8125, 0.5, 0.8125, 0.125, 0.5, 0.375, 0.5, 0.375, 0.5625, 0.125, 0.5625, 0.375, 0.75, 0.5, 0.75, 0.5, 0.8125, 0.375, 0.8125, 0.375, 0.0, 0.5, 0.0, 0.5, 0.0625, 0.375, 0.0625, 0.625, 0.625, 0.625, 0.5625, 0.625, 0.5625, 0.625, 0.625, 0.625, 0.75, 0.625, 0.6875, 0.625, 0.6875, 0.625, 0.75, 0.5, 0.0625, 0.5, 0.0, 0.5, 0.0, 0.5, 0.0625, 0.625, 0.375, 0.625, 0.375, 0.625, 0.375, 0.625, 0.375, 0.375, 0.625, 0.625, 0.625, 0.625, 0.6875, 0.375, 0.6875, 0.625, 0.625, 0.625, 0.5625, 0.625, 0.5625, 0.625, 0.625, 0.5, 0.25, 0.5, 0.1875, 0.5, 0.1875, 0.5, 0.25, 0.625, 0.625, 0.625, 0.5625, 0.625, 0.5625, 0.625, 0.625, 0.625, 0.375, 0.625, 0.375, 0.625, 0.375, 0.625, 0.375, 0.375, 0.5, 0.625, 0.5, 0.625, 0.5625, 0.375, 0.5625, 0.5, 0.0625, 0.5, 0.0625, 0.5, 0.0625, 0.5, 0.0625, 0.5, 0.0, 0.5, 0.0, 0.5, 0.0, 0.5, 0.0, 0.375, 0.125, 0.5, 0.125, 0.5, 0.1875, 0.375, 0.1875, 0.375, 0.875, 0.5, 0.875, 0.5, 0.9375, 0.375, 0.9375, 0.125, 0.625, 0.375, 0.625, 0.375, 0.6875, 0.125, 0.6875, 0.5, 0.875, 0.625, 0.875, 0.625, 0.9375, 0.5, 0.9375, 0.625, 0.625, 0.625, 0.5625, 0.625, 0.5625, 0.625, 0.625, 0.625, 0.75, 0.625, 0.75, 0.625, 0.75, 0.625, 0.75, 0.625, 0.75, 0.625, 0.6875, 0.625, 0.6875, 0.625, 0.75, 0.625, 0.6875, 0.625, 0.625, 0.625, 0.625, 0.625, 0.6875, 0.5, 0.0625, 0.5, 0.0625, 0.5, 0.0625, 0.5, 0.0625, 0.625, 0.75, 0.625, 0.75, 0.625, 0.75, 0.625, 0.75, 0.625, 0.375, 0.625, 0.375, 0.625, 0.375, 0.625, 0.375, 0.875, 0.625, 0.875, 0.5, 0.875, 0.5, 0.875, 0.625, 0.625, 0.5, 0.625, 0.375, 0.625, 0.375, 0.625, 0.5, 0.5, 0.0625, 0.5, 0.0, 0.5, 0.0, 0.5, 0.0625, 0.625, 0.625, 0.625, 0.5, 0.625, 0.5, 0.625, 0.625, 0.5, 0.125, 0.5, 0.0, 0.5, 0.0, 0.5, 0.125, 0.5, 0.0625, 0.5, 0.0, 0.5, 0.0, 0.5, 0.0625, 0.5, 0.25, 0.5, 0.125, 0.5, 0.125, 0.5, 0.25, 0.5, 0.25, 0.5, 0.125, 0.5, 0.125, 0.5, 0.25, 0.5, 0.1875, 0.5, 0.125, 0.5, 0.125, 0.5, 0.1875, 0.5, 0.1875, 0.5, 0.125, 0.5, 0.125, 0.5, 0.1875, 0.5, 0.125, 0.5, 0.0, 0.5, 0.0, 0.5, 0.125, 0.5, 0.125, 0.5, 0.0625, 0.5, 0.0625, 0.5, 0.125, 0.5, 0.125, 0.5, 0.0625, 0.5, 0.0625, 0.5, 0.125, 0.5, 0.25, 0.5, 0.1875, 0.5, 0.1875, 0.5, 0.25, 0.5, 0.125, 0.5, 0.0625, 0.5, 0.0625, 0.5, 0.125, 0.5, 0.25, 0.5, 0.125, 0.5, 0.125, 0.5, 0.25, 0.5, 0.0, 0.5, 0.0, 0.5, 0.0, 0.5, 0.0, 0.5, 0.125, 0.5, 0.0, 0.5, 0.0, 0.5, 0.125, 0.875, 0.625, 0.875, 0.625, 0.875, 0.625, 0.875, 0.625, 0.625, 0.375, 0.625, 0.375, 0.625, 0.375, 0.625, 0.375, 0.5, 0.1875, 0.5, 0.125, 0.5, 0.125, 0.5, 0.1875, 0.5, 0.25, 0.5, 0.1875, 0.5, 0.1875, 0.5, 0.25, 0.875, 0.625, 0.875, 0.625, 0.875, 0.625, 0.875, 0.625, 0.5, 0.125, 0.5, 0.0625, 0.5, 0.0625, 0.5, 0.125, 0.5, 0.0, 0.5, 0.0, 0.5, 0.0, 0.5, 0.0, 0.5, 0.0, 0.5, 0.0, 0.5, 0.0, 0.5, 0.0, 0.625, 0.375, 0.625, 0.375, 0.625, 0.375, 0.625, 0.375, 0.875, 0.625, 0.875, 0.625, 0.875, 0.625, 0.875, 0.625, 0.625, 0.75, 0.625, 0.6875, 0.625, 0.6875, 0.625, 0.75, 0.625, 0.75, 0.625, 0.6875, 0.625, 0.6875, 0.625, 0.75, 0.625, 0.75, 0.625, 0.6875, 0.625, 0.6875, 0.625, 0.75, 0.625, 0.75, 0.625, 0.6875, 0.625, 0.6875, 0.625, 0.75, 0.625, 0.75, 0.625, 0.6875, 0.625, 0.6875, 0.625, 0.75, 0.625, 0.75, 0.625, 0.6875, 0.625, 0.6875, 0.625, 0.75, 0.5, 0.1875, 0.5, 0.125, 0.5, 0.125, 0.5, 0.1875, 0.5, 0.125, 0.5, 0.125, 0.5, 0.125, 0.5, 0.125, 0.5, 0.0625, 0.5, 0.0625, 0.5, 0.0625, 0.5, 0.0625, 0.5, 0.1875, 0.5, 0.125, 0.5, 0.125, 0.5, 0.1875, 0.5, 0.125, 0.5, 0.125, 0.5, 0.125, 0.5, 0.125, 0.5, 0.0625, 0.5, 0.0625, 0.5, 0.0625, 0.5, 0.0625, 0.875, 0.625, 0.875, 0.5, 0.875, 0.5, 0.875, 0.625, 0.875, 0.625, 0.875, 0.5, 0.875, 0.5, 0.875, 0.625, 0.875, 0.625, 0.875, 0.5, 0.875, 0.5, 0.875, 0.625, 0.875, 0.625, 0.875, 0.5, 0.875, 0.5, 0.875, 0.625, 0.875, 0.625, 0.875, 0.5, 0.875, 0.5, 0.875, 0.625, 0.875, 0.625, 0.875, 0.5, 0.875, 0.5, 0.875, 0.625, 0.625, 0.5, 0.625, 0.375, 0.625, 0.375, 0.625, 0.5, 0.625, 0.5, 0.625, 0.375, 0.625, 0.375, 0.625, 0.5, 0.625, 0.5, 0.625, 0.375, 0.625, 0.375, 0.625, 0.5, 0.625, 0.5, 0.625, 0.375, 0.625, 0.375, 0.625, 0.5, 0.625, 0.5, 0.625, 0.375, 0.625, 0.375, 0.625, 0.5, 0.625, 0.5, 0.625, 0.375, 0.625, 0.375, 0.625, 0.5, 0.875, 0.625, 0.875, 0.625, 0.875, 0.625, 0.875, 0.625, 0.5, 0.0, 0.5, 0.0625, 0.5, 0.0625, 0.5, 0.0, 0.625, 0.375, 0.625, 0.375, 0.625, 0.375, 0.625, 0.375, 0.5, 0.125, 0.5, 0.0, 0.5, 0.0, 0.5, 0.125, 0.625, 0.375, 0.625, 0.375, 0.625, 0.375, 0.625, 0.375, 0.5, 0.25, 0.5, 0.1875, 0.5, 0.1875, 0.5, 0.25, 0.625, 0.625, 0.625, 0.5, 0.625, 0.5, 0.625, 0.625, 0.625, 0.625, 0.625, 0.5, 0.625, 0.5, 0.625, 0.625, 0.625, 0.625, 0.625, 0.5, 0.625, 0.5, 0.625, 0.625, 0.625, 0.625, 0.625, 0.5, 0.625, 0.5, 0.625, 0.625, 0.625, 0.625, 0.625, 0.5, 0.625, 0.5, 0.625, 0.625, 0.625, 0.625, 0.625, 0.5, 0.625, 0.5, 0.625, 0.625, 0.625, 0.6875, 0.625, 0.625, 0.625, 0.625, 0.625, 0.6875, 0.625, 0.6875, 0.625, 0.625, 0.625, 0.625, 0.625, 0.6875, 0.625, 0.6875, 0.625, 0.625, 0.625, 0.625, 0.625, 0.6875, 0.625, 0.6875, 0.625, 0.625, 0.625, 0.625, 0.625, 0.6875, 0.625, 0.6875, 0.625, 0.625, 0.625, 0.625, 0.625, 0.6875, 0.625, 0.6875, 0.625, 0.625, 0.625, 0.625, 0.625, 0.6875, 0.5, 0.0625, 0.5, 0.0625, 0.5, 0.0625, 0.5, 0.0625, 0.875, 0.625, 0.875, 0.625, 0.875, 0.625, 0.875, 0.625, 0.5, 0.0, 0.5, 0.0625, 0.5, 0.0625, 0.5, 0.0, 0.5, 0.0, 0.5, 0.0625, 0.5, 0.0625, 0.5, 0.0, 0.875, 0.625, 0.875, 0.625, 0.875, 0.625, 0.875, 0.625, 0.5, 0.25, 0.5, 0.125, 0.5, 0.125, 0.5, 0.25, 0.625, 0.375, 0.625, 0.375, 0.625, 0.375, 0.625, 0.375, 0.625, 0.375, 0.625, 0.375, 0.625, 0.375, 0.625, 0.375, 0.875, 0.625, 0.875, 0.625, 0.875, 0.625, 0.875, 0.625, 0.5, 0.1875, 0.5, 0.1875, 0.5, 0.1875, 0.5, 0.1875, 0.625, 0.375, 0.625, 0.375, 0.625, 0.375, 0.625, 0.375, 0.5, 0.0625, 0.5, 0.0, 0.5, 0.0, 0.5, 0.0625, 0.625, 0.625, 0.625, 0.5625, 0.625, 0.5625, 0.625, 0.625, 0.625, 0.625, 0.625, 0.5625, 0.625, 0.5625, 0.625, 0.625, 0.625, 0.625, 0.625, 0.5625, 0.625, 0.5625, 0.625, 0.625, 0.625, 0.625, 0.625, 0.5625, 0.625, 0.5625, 0.625, 0.625, 0.625, 0.625, 0.625, 0.5625, 0.625, 0.5625, 0.625, 0.625, 0.625, 0.625, 0.625, 0.5625, 0.625, 0.5625, 0.625, 0.625, 0.625, 0.5625, 0.625, 0.5, 0.625, 0.5, 0.625, 0.5625, 0.625, 0.5625, 0.625, 0.5, 0.625, 0.5, 0.625, 0.5625, 0.625, 0.5625, 0.625, 0.5, 0.625, 0.5, 0.625, 0.5625, 0.625, 0.5625, 0.625, 0.5, 0.625, 0.5, 0.625, 0.5625, 0.625, 0.5625, 0.625, 0.5, 0.625, 0.5, 0.625, 0.5625, 0.625, 0.5625, 0.625, 0.5, 0.625, 0.5, 0.625, 0.5625, 0.625, 0.375, 0.625, 0.375, 0.625, 0.375, 0.625, 0.375, 0.5, 0.1875, 0.5, 0.1875, 0.5, 0.1875, 0.5, 0.1875, 0.5, 0.0625, 0.5, 0.0, 0.5, 0.0, 0.5, 0.0625, 0.5, 0.0625, 0.5, 0.0, 0.5, 0.0, 0.5, 0.0625, 0.5, 0.1875, 0.5, 0.1875, 0.5, 0.1875, 0.5, 0.1875, 0.5, 0.125, 0.5, 0.125, 0.5, 0.125, 0.5, 0.125, 0.625, 0.5, 0.625, 0.375, 0.625, 0.375, 0.625, 0.5, 0.625, 0.5, 0.625, 0.375, 0.625, 0.375, 0.625, 0.5, 0.625, 0.5, 0.625, 0.375, 0.625, 0.375, 0.625, 0.5, 0.625, 0.5, 0.625, 0.375, 0.625, 0.375, 0.625, 0.5, 0.625, 0.5, 0.625, 0.375, 0.625, 0.375, 0.625, 0.5, 0.625, 0.5, 0.625, 0.375, 0.625, 0.375, 0.625, 0.5, 0.875, 0.625, 0.875, 0.5, 0.875, 0.5, 0.875, 0.625, 0.875, 0.625, 0.875, 0.5, 0.875, 0.5, 0.875, 0.625, 0.875, 0.625, 0.875, 0.5, 0.875, 0.5, 0.875, 0.625, 0.875, 0.625, 0.875, 0.5, 0.875, 0.5, 0.875, 0.625, 0.875, 0.625, 0.875, 0.5, 0.875, 0.5, 0.875, 0.625, 0.875, 0.625, 0.875, 0.5, 0.875, 0.5, 0.875, 0.625, 0.5, 0.0625, 0.5, 0.0625, 0.5, 0.0625, 0.5, 0.0625, 0.5, 0.125, 0.5, 0.1875, 0.5, 0.1875, 0.5, 0.125, 0.5, 0.1875, 0.5, 0.1875, 0.5, 0.1875, 0.5, 0.1875, 0.5, 0.125, 0.5, 0.0625, 0.5, 0.0625, 0.5, 0.125, 0.5, 0.0625, 0.5, 0.0625, 0.5, 0.0625, 0.5, 0.0625, 0.5, 0.0625, 0.5, 0.125, 0.5, 0.125, 0.5, 0.0625, 0.625, 0.75, 0.625, 0.625, 0.625, 0.625, 0.625, 0.75, 0.625, 0.75, 0.625, 0.625, 0.625, 0.625, 0.625, 0.75, 0.625, 0.75, 0.625, 0.625, 0.625, 0.625, 0.625, 0.75, 0.625, 0.75, 0.625, 0.625, 0.625, 0.625, 0.625, 0.75, 0.625, 0.75, 0.625, 0.625, 0.625, 0.625, 0.625, 0.75, 0.625, 0.75, 0.625, 0.625, 0.625, 0.625, 0.625, 0.75, 0.5, 0.25, 0.5, 0.125, 0.5, 0.125, 0.5, 0.25, 0.5, 0.0625, 0.5, 0.0, 0.5, 0.0, 0.5, 0.0625, 0.5, 0.125, 0.5, 0.0, 0.5, 0.0, 0.5, 0.125, 0.5, 0.25, 0.5, 0.1875, 0.5, 0.1875, 0.5, 0.25, 0.5, 0.0625, 0.5, 0.0, 0.5, 0.0, 0.5, 0.0625, 0.5, 0.25, 0.5, 0.125, 0.5, 0.125, 0.5, 0.25, 0.5, 0.25, 0.5, 0.1875, 0.5, 0.1875, 0.5, 0.25, 0.5, 0.125, 0.5, 0.0, 0.5, 0.0, 0.5, 0.125, 0.5, 0.125, 0.5, 0.0, 0.5, 0.0, 0.5, 0.125, 0.5, 0.125, 0.5, 0.125, 0.5, 0.125, 0.5, 0.125, 0.5, 0.0625, 0.5, 0.0, 0.5, 0.0, 0.5, 0.0625, 0.875, 0.625, 0.875, 0.625, 0.875, 0.625, 0.875, 0.625, 0.5, 0.125, 0.5, 0.125, 0.5, 0.125, 0.5, 0.125, 0.5, 0.25, 0.5, 0.1875, 0.5, 0.1875, 0.5, 0.25, 0.5, 0.125, 0.5, 0.125, 0.5, 0.125, 0.5, 0.125, 0.5, 0.1875, 0.5, 0.25, 0.5, 0.25, 0.5, 0.1875, 0.5, 0.0, 0.5, 0.125, 0.5, 0.125, 0.5, 0.0, 0.5, 0.25, 0.5, 0.125, 0.5, 0.125, 0.5, 0.25, 0.5, 0.125, 0.5, 0.25, 0.5, 0.25, 0.5, 0.125, 0.5, 0.25, 0.5, 0.125, 0.5, 0.125, 0.5, 0.25, 0.5, 0.25, 0.5, 0.1875, 0.5, 0.1875, 0.5, 0.25, 0.5, 0.0, 0.5, 0.0625, 0.5, 0.0625, 0.5, 0.0, 0.5, 0.125, 0.5, 0.125, 0.5, 0.125, 0.5, 0.125, 0.5, 0.0625, 0.5, 0.0625, 0.5, 0.0625, 0.5, 0.0625, 0.5, 0.1875, 0.5, 0.1875, 0.5, 0.1875, 0.5, 0.1875, 0.5, 0.1875, 0.5, 0.1875, 0.5, 0.1875, 0.5, 0.1875, 0.5, 0.0, 0.5, 0.125, 0.5, 0.125, 0.5, 0.0, 0.875, 0.625, 0.875, 0.625, 0.875, 0.625, 0.875, 0.625, 0.5, 0.0, 0.5, 0.0625, 0.5, 0.0625, 0.5, 0.0, 0.625, 0.375, 0.625, 0.375, 0.625, 0.375, 0.625, 0.375, 0.5, 0.125, 0.5, 0.0, 0.5, 0.0, 0.5, 0.125, 0.875, 0.625, 0.875, 0.625, 0.875, 0.625, 0.875, 0.625, 0.5, 0.0625, 0.5, 0.0, 0.5, 0.0, 0.5, 0.0625, 0.5, 0.0625, 0.5, 0.0, 0.5, 0.0, 0.5, 0.0625, 0.5, 0.25, 0.5, 0.125, 0.5, 0.125, 0.5, 0.25, 0.5, 0.25, 0.5, 0.125, 0.5, 0.125, 0.5, 0.25, 0.5, 0.25, 0.5, 0.1875, 0.5, 0.1875, 0.5, 0.25, 0.5, 0.25, 0.5, 0.1875, 0.5, 0.1875, 0.5, 0.25, 0.5, 0.125, 0.5, 0.0, 0.5, 0.0, 0.5, 0.125, 0.5, 0.125, 0.5, 0.0, 0.5, 0.0, 0.5, 0.125, 0.5, 0.0625, 0.5, 0.0625, 0.5, 0.0625, 0.5, 0.0625, 0.5, 0.125, 0.5, 0.25, 0.5, 0.25, 0.5, 0.125, 0.5, 0.1875, 0.5, 0.25, 0.5, 0.25, 0.5, 0.1875, 0.625, 0.375, 0.625, 0.375, 0.625, 0.375, 0.625, 0.375, 0.875, 0.625, 0.875, 0.625, 0.875, 0.625, 0.875, 0.625, 0.625, 0.375, 0.625, 0.375, 0.625, 0.375, 0.625, 0.375, 0.5, 0.25, 0.5, 0.125, 0.5, 0.125, 0.5, 0.25, 0.5, 0.125, 0.5, 0.125, 0.5, 0.125, 0.5, 0.125, 0.5, 0.25, 0.5, 0.1875, 0.5, 0.1875, 0.5, 0.25, 0.5, 0.0625, 0.5, 0.0625, 0.5, 0.0625, 0.5, 0.0625, 0.5, 0.125, 0.5, 0.0, 0.5, 0.0, 0.5, 0.125, 0.5, 0.125, 0.5, 0.25, 0.5, 0.25, 0.5, 0.125, 0.5, 0.1875, 0.5, 0.25, 0.5, 0.25, 0.5, 0.1875, 0.5, 0.0, 0.5, 0.125, 0.5, 0.125, 0.5, 0.0, 0.5, 0.125, 0.5, 0.125, 0.5, 0.125, 0.5, 0.125, 0.5, 0.125, 0.5, 0.125, 0.5, 0.125, 0.5, 0.125, 0.5, 0.1875, 0.5, 0.1875, 0.5, 0.1875, 0.5, 0.1875, 0.5, 0.0625, 0.5, 0.0, 0.5, 0.0, 0.5, 0.0625, 0.5, 0.125, 0.5, 0.0, 0.5, 0.0, 0.5, 0.125, 0.875, 0.625, 0.875, 0.625, 0.875, 0.625, 0.875, 0.625, 0.5, 0.0, 0.5, 0.0625, 0.5, 0.0625, 0.5, 0.0, 0.5, 0.0, 0.5, 0.125, 0.5, 0.125, 0.5, 0.0, 0.625, 0.375, 0.625, 0.375, 0.625, 0.375, 0.625, 0.375, 0.875, 0.625, 0.875, 0.625, 0.875, 0.625, 0.875, 0.625, 0.5, 0.0625, 0.5, 0.0, 0.5, 0.0, 0.5, 0.0625, 0.5, 0.0625, 0.5, 0.0, 0.5, 0.0, 0.5, 0.0625, 0.5, 0.25, 0.5, 0.125, 0.5, 0.125, 0.5, 0.25, 0.5, 0.25, 0.5, 0.125, 0.5, 0.125, 0.5, 0.25, 0.5, 0.25, 0.5, 0.1875, 0.5, 0.1875, 0.5, 0.25, 0.5, 0.25, 0.5, 0.1875, 0.5, 0.1875, 0.5, 0.25, 0.5, 0.125, 0.5, 0.0, 0.5, 0.0, 0.5, 0.125, 0.5, 0.125, 0.5, 0.0, 0.5, 0.0, 0.5, 0.125, 0.5, 0.25, 0.5, 0.125, 0.5, 0.125, 0.5, 0.25, 0.875, 0.625, 0.875, 0.625, 0.875, 0.625, 0.875, 0.625, 0.5, 0.25, 0.5, 0.1875, 0.5, 0.1875, 0.5, 0.25, 0.5, 0.0625, 0.5, 0.0625, 0.5, 0.0625, 0.5, 0.0625, 0.5, 0.125, 0.5, 0.25, 0.5, 0.25, 0.5, 0.125, 0.5, 0.1875, 0.5, 0.25, 0.5, 0.25, 0.5, 0.1875, 0.625, 0.375, 0.625, 0.375, 0.625, 0.375, 0.625, 0.375, 0.5, 0.25, 0.5, 0.125, 0.5, 0.125, 0.5, 0.25, 0.5, 0.25, 0.5, 0.1875, 0.5, 0.1875, 0.5, 0.25, 0.5, 0.0625, 0.5, 0.0625, 0.5, 0.0625, 0.5, 0.0625, 0.5, 0.125, 0.5, 0.25, 0.5, 0.25, 0.5, 0.125, 0.5, 0.1875, 0.5, 0.25, 0.5, 0.25, 0.5, 0.1875, 0.5, 0.125, 0.5, 0.125, 0.5, 0.125, 0.5, 0.125, 0.5, 0.125, 0.5, 0.0, 0.5, 0.0, 0.5, 0.125, 0.5, 0.0, 0.5, 0.125, 0.5, 0.125, 0.5, 0.0, 0.5, 0.125, 0.5, 0.125, 0.5, 0.125, 0.5, 0.125, 0.5, 0.125, 0.5, 0.0, 0.5, 0.0, 0.5, 0.125, 0.5, 0.0, 0.5, 0.125, 0.5, 0.125, 0.5, 0.0, 0.5, 0.125, 0.5, 0.125, 0.5, 0.125, 0.5, 0.125, 0.5, 0.1875, 0.5, 0.1875, 0.5, 0.1875, 0.5, 0.1875, 0.5, 0.0625, 0.5, 0.0, 0.5, 0.0, 0.5, 0.0625, 0.875, 0.625, 0.875, 0.625, 0.875, 0.625, 0.875, 0.625, 0.5, 0.0, 0.5, 0.0625, 0.5, 0.0625, 0.5, 0.0, 0.5, 0.125, 0.5, 0.125, 0.5, 0.125, 0.5, 0.125, 0.5, 0.0625, 0.5, 0.0, 0.5, 0.0, 0.5, 0.0625, 0.5, 0.25, 0.5, 0.125, 0.5, 0.125, 0.5, 0.25, 0.5, 0.25, 0.5, 0.1875, 0.5, 0.1875, 0.5, 0.25, 0.5, 0.125, 0.5, 0.0, 0.5, 0.0, 0.5, 0.125, 0.625, 0.375, 0.625, 0.375, 0.625, 0.375, 0.625, 0.375, 0.625, 0.375, 0.625, 0.375, 0.625, 0.375, 0.625, 0.375, 0.5, 0.0625, 0.5, 0.0625, 0.5, 0.0625, 0.5, 0.0625, 0.5, 0.0, 0.5, 0.125, 0.5, 0.125, 0.5, 0.0, 0.5, 0.25, 0.5, 0.125, 0.5, 0.125, 0.5, 0.25, 0.5, 0.125, 0.5, 0.125, 0.5, 0.125, 0.5, 0.125, 0.5, 0.125, 0.5, 0.25, 0.5, 0.25, 0.5, 0.125, 0.5, 0.125, 0.5, 0.125, 0.5, 0.125, 0.5, 0.125, 0.5, 0.25, 0.5, 0.1875, 0.5, 0.1875, 0.5, 0.25, 0.875, 0.625, 0.875, 0.625, 0.875, 0.625, 0.875, 0.625, 0.875, 0.625, 0.875, 0.625, 0.875, 0.625, 0.875, 0.625, 0.5, 0.1875, 0.5, 0.25, 0.5, 0.25, 0.5, 0.1875, 0.5, 0.125, 0.5, 0.0625, 0.5, 0.0625, 0.5, 0.125, 0.5, 0.1875, 0.5, 0.125, 0.5, 0.125, 0.5, 0.1875, 0.5, 0.0625, 0.5, 0.0625, 0.5, 0.0625, 0.5, 0.0625, 0.5, 0.125, 0.5, 0.125, 0.5, 0.125, 0.5, 0.125, 0.5, 0.0625, 0.5, 0.125, 0.5, 0.125, 0.5, 0.0625, 0.5, 0.125, 0.5, 0.125, 0.5, 0.125, 0.5, 0.125, 0.5, 0.1875, 0.5, 0.1875, 0.5, 0.1875, 0.5, 0.1875, 0.5, 0.125, 0.5, 0.1875, 0.5, 0.1875, 0.5, 0.125, 0.5, 0.125, 0.5, 0.0625, 0.5, 0.0625, 0.5, 0.125, 0.5, 0.125, 0.5, 0.0625, 0.5, 0.0625, 0.5, 0.125, 0.5, 0.1875, 0.5, 0.125, 0.5, 0.125, 0.5, 0.1875, 0.5, 0.1875, 0.5, 0.125, 0.5, 0.125, 0.5, 0.1875, 0.5, 0.125, 0.5, 0.0625, 0.5, 0.0625, 0.5, 0.125, 0.5, 0.1875, 0.5, 0.125, 0.5, 0.125, 0.5, 0.1875, 0.5, 0.125, 0.5, 0.125, 0.5, 0.125, 0.5, 0.125, 0.5, 0.0625, 0.5, 0.125, 0.5, 0.125, 0.5, 0.0625, 0.5, 0.125, 0.5, 0.1875, 0.5, 0.1875, 0.5, 0.125, 0.5, 0.125, 0.5, 0.125, 0.5, 0.125, 0.5, 0.125, 0.5, 0.125, 0.5, 0.0625, 0.5, 0.0625, 0.5, 0.125, 0.5, 0.1875, 0.5, 0.125, 0.5, 0.125, 0.5, 0.1875, 0.5, 0.125, 0.5, 0.125, 0.5, 0.125, 0.5, 0.125, 0.5, 0.0625, 0.5, 0.125, 0.5, 0.125, 0.5, 0.0625, 0.5, 0.125, 0.5, 0.1875, 0.5, 0.1875, 0.5, 0.125, 0.5, 0.1875, 0.5, 0.1875, 0.5, 0.1875, 0.5, 0.1875, 0.5, 0.125, 0.5, 0.0625, 0.5, 0.0625, 0.5, 0.125, 0.5, 0.125, 0.5, 0.0625, 0.5, 0.0625, 0.5, 0.125, 0.5, 0.1875, 0.5, 0.125, 0.5, 0.125, 0.5, 0.1875, 0.5, 0.1875, 0.5, 0.125, 0.5, 0.125, 0.5, 0.1875, 0.5, 0.125, 0.5, 0.0625, 0.5, 0.0625, 0.5, 0.125, 0.5, 0.1875, 0.5, 0.1875, 0.5, 0.1875, 0.5, 0.1875, 0.5, 0.1875, 0.5, 0.125, 0.5, 0.125, 0.5, 0.1875, 0.5, 0.125, 0.5, 0.125, 0.5, 0.125, 0.5, 0.125, 0.5, 0.0625, 0.5, 0.125, 0.5, 0.125, 0.5, 0.0625, 0.5, 0.125, 0.5, 0.1875, 0.5, 0.1875, 0.5, 0.125, 0.5, 0.0625, 0.5, 0.0625, 0.5, 0.0625, 0.5, 0.0625, 0.5, 0.125, 0.5, 0.125, 0.5, 0.125, 0.5, 0.125, 0.5, 0.1875, 0.5, 0.1875, 0.5, 0.1875, 0.5, 0.1875, 0.5, 0.125, 0.5, 0.0625, 0.5, 0.0625, 0.5, 0.125, 0.5, 0.1875, 0.5, 0.125, 0.5, 0.125, 0.5, 0.1875, 0.5, 0.125, 0.5, 0.125, 0.5, 0.125, 0.5, 0.125, 0.5, 0.1875, 0.5, 0.125, 0.5, 0.125, 0.5, 0.1875, 0.5, 0.125, 0.5, 0.0625, 0.5, 0.0625, 0.5, 0.125, 0.5, 0.125, 0.5, 0.0625, 0.5, 0.0625, 0.5, 0.125, 0.5, 0.1875, 0.5, 0.125, 0.5, 0.125, 0.5, 0.1875, 0.5, 0.125, 0.5, 0.125, 0.5, 0.125, 0.5, 0.125, 0.5, 0.125, 0.5, 0.125, 0.5, 0.125, 0.5, 0.125, 0.5, 0.125, 0.5, 0.125, 0.5, 0.125, 0.5, 0.125, 0.5, 0.125, 0.5, 0.0625, 0.5, 0.0625, 0.5, 0.125, 0.5, 0.0625, 0.5, 0.125, 0.5, 0.125, 0.5, 0.0625, 0.5, 0.125, 0.5, 0.1875, 0.5, 0.1875, 0.5, 0.125, 0.5, 0.1875, 0.5, 0.1875, 0.5, 0.1875, 0.5, 0.1875, 0.5, 0.125, 0.5, 0.125, 0.5, 0.125, 0.5, 0.125, 0.5, 0.1875, 0.5, 0.1875, 0.5, 0.1875, 0.5, 0.1875, 0.5, 0.125, 0.5, 0.1875, 0.5, 0.1875, 0.5, 0.125, 0.5, 0.0625, 0.5, 0.125, 0.5, 0.125, 0.5, 0.0625, 0.5, 0.0625, 0.5, 0.0625, 0.5, 0.0625, 0.5, 0.0625, 0.5, 0.0, 0.5, 0.0, 0.5, 0.0, 0.5, 0.0, 0.5, 0.0, 0.5, 0.0, 0.5, 0.0, 0.5, 0.0, 0.5, 0.0, 0.5, 0.0, 0.5, 0.0, 0.5, 0.0, 0.5, 0.0, 0.5, 0.0, 0.5, 0.0, 0.5, 0.0, 0.5, 0.0, 0.5, 0.0, 0.5, 0.0, 0.5, 0.0, 0.5, 0.0, 0.5, 0.0, 0.5, 0.0, 0.5, 0.0, 0.5, 0.0, 0.5, 0.0, 0.5, 0.0, 0.5, 0.0, 0.5, 0.0, 0.5, 0.0, 0.5, 0.0, 0.5, 0.0, 0.625, 0.75, 0.625, 0.75, 0.625, 0.75, 0.625, 0.75, 0.625, 0.75, 0.625, 0.75, 0.625, 0.75, 0.625, 0.75, 0.625, 0.75, 0.625, 0.75, 0.625, 0.75, 0.625, 0.75, 0.625, 0.75, 0.625, 0.75, 0.625, 0.75, 0.625, 0.75, 0.625, 0.5625, 0.625, 0.5, 0.625, 0.5, 0.625, 0.5625, 0.5, 0.0, 0.5, 0.0, 0.5, 0.0, 0.5, 0.0, 0.5, 0.0, 0.5, 0.0, 0.5, 0.0, 0.5, 0.0, 0.625, 0.0, 0.5, 0.0, 0.5, 0.0, 0.625, 0.0, 0.625, 0.75, 0.625, 0.75, 0.625, 0.75, 0.625, 0.75, 0.625, 0.75, 0.625, 0.75, 0.625, 0.75, 0.625, 0.75, 0.625, 0.75, 0.625, 0.75, 0.625, 0.75, 0.625, 0.75, 0.625, 0.75, 0.625, 0.75, 0.625, 0.75, 0.625, 0.75, 0.625, 0.375, 0.625, 0.375, 0.625, 0.375, 0.625, 0.375, 0.5, 0.0, 0.5, 0.0, 0.5, 0.0, 0.5, 0.0, 0.625, 0.0, 0.5, 0.0, 0.5, 0.0, 0.625, 0.0, 0.625, 0.75, 0.625, 0.75, 0.625, 0.75, 0.625, 0.75, 0.5, 0.0, 0.5, 0.0, 0.5, 0.0, 0.5, 0.0, 0.5, 0.0, 0.5, 0.0, 0.5, 0.0, 0.5, 0.0, 0.5, 0.0, 0.5, 0.0, 0.5, 0.0, 0.5, 0.0, 0.5, 0.0, 0.5, 0.0, 0.5, 0.0, 0.5, 0.0, 0.875, 0.625, 0.875, 0.5, 0.875, 0.5, 0.875, 0.625, 0.875, 0.625, 0.875, 0.5, 0.875, 0.5, 0.875, 0.625, 0.875, 0.625, 0.875, 0.5, 0.875, 0.5, 0.875, 0.625, 0.875, 0.625, 0.875, 0.5, 0.875, 0.5, 0.875, 0.625, 0.5, 0.1875, 0.625, 0.1875, 0.625, 0.25, 0.5, 0.25, 0.5, 0.0, 0.5, 0.0625, 0.5, 0.0625, 0.5, 0.0, 0.5, 0.125, 0.625, 0.125, 0.625, 0.25, 0.5, 0.25, 0.625, 0.0, 0.5, 0.0, 0.5, 0.0, 0.625, 0.0, 0.5, 0.0, 0.5, 0.0, 0.5, 0.0, 0.5, 0.0, 0.5, 0.0625, 0.625, 0.0625, 0.625, 0.125, 0.5, 0.125, 0.5, 0.0, 0.625, 0.0, 0.625, 0.125, 0.5, 0.125, 0.5, 0.0, 0.5, 0.125, 0.5, 0.125, 0.5, 0.0, 0.5, 0.0, 0.625, 0.0, 0.625, 0.0625, 0.5, 0.0625, 0.5, 0.125, 0.625, 0.125, 0.625, 0.1875, 0.5, 0.1875, 0.5, 0.125, 0.5, 0.1875, 0.5, 0.1875, 0.5, 0.125, 0.5, 0.1875, 0.5, 0.25, 0.5, 0.25, 0.5, 0.1875, 0.5, 0.0625, 0.5, 0.125, 0.5, 0.125, 0.5, 0.0625, 0.5, 0.125, 0.5, 0.25, 0.5, 0.25, 0.5, 0.125, 0.5, 0.0, 0.5, 0.0, 0.5, 0.0, 0.5, 0.0, 0.625, 0.0, 0.5, 0.0, 0.5, 0.0, 0.625, 0.0, 0.625, 0.75, 0.625, 0.6875, 0.625, 0.6875, 0.625, 0.75, 0.5, 0.0, 0.625, 0.0, 0.625, 0.0, 0.5, 0.0, 0.625, 0.75, 0.625, 0.75, 0.625, 0.75, 0.625, 0.75, 0.5, 0.125, 0.5, 0.0, 0.5, 0.0, 0.5, 0.125, 0.875, 0.625, 0.875, 0.625, 0.875, 0.625, 0.875, 0.625, 0.5, 0.1875, 0.5, 0.125, 0.5, 0.125, 0.5, 0.1875, 0.875, 0.625, 0.875, 0.5, 0.875, 0.5, 0.875, 0.625, 0.5, 0.25, 0.5, 0.1875, 0.5, 0.1875, 0.5, 0.25, 0.625, 0.625, 0.625, 0.5, 0.625, 0.5, 0.625, 0.625, 0.625, 0.6875, 0.625, 0.625, 0.625, 0.625, 0.625, 0.6875, 0.625, 0.0, 0.5, 0.0, 0.5, 0.0, 0.625, 0.0, 0.5, 0.25, 0.5, 0.125, 0.5, 0.125, 0.5, 0.25, 0.5, 0.0, 0.5, 0.0, 0.5, 0.0, 0.5, 0.0, 0.5, 0.0, 0.5, 0.0, 0.5, 0.0, 0.5, 0.0, 0.625, 0.0, 0.5, 0.0, 0.5, 0.0, 0.625, 0.0, 0.625, 0.0, 0.5, 0.0, 0.5, 0.0, 0.625, 0.0, 0.5, 0.0, 0.5, 0.0, 0.5, 0.0, 0.5, 0.0, 0.5, 0.0, 0.625, 0.0, 0.625, 0.0, 0.5, 0.0, 0.5, 0.0, 0.5, 0.0, 0.5, 0.0, 0.5, 0.0, 0.625, 0.0, 0.5, 0.0, 0.5, 0.0, 0.625, 0.0, 0.5, 0.0, 0.5, 0.0, 0.5, 0.0, 0.5, 0.0, 0.625, 0.75, 0.625, 0.75, 0.625, 0.75, 0.625, 0.75, 0.5, 0.0, 0.5, 0.0, 0.5, 0.0, 0.5, 0.0, 0.5, 0.0, 0.625, 0.0, 0.625, 0.0, 0.5, 0.0])
me_cube_001.materials.append(mat_material_001)
me_cube_001.materials.append(mat_material)
me_cube_001.use_remesh_preserve_volume = False
me_cube_001.use_remesh_preserve_attributes = False
me_cube_001.use_mirror_vertex_groups = False
me_cube_001.update()

# ---- objects
ob_light = bpy.data.objects.new('Light', light_light)
ob_camera = bpy.data.objects.new('Camera', cam_camera)
ob_cube_001 = bpy.data.objects.new('Cube.001', me_cube_001)

# ---- transforms, parenting, visibility, modifiers, constraints
ob_light.location = (4.076, 1.005, 5.904)
ob_light.rotation_euler = (0.6503, 0.05522, 1.866)
ob_light.lock_rotations_4d = False
ob_light.empty_display_type = 'ARROWS'
ob_light.color = (0.0, 0.0, 0.0, 0.0)
ob_light.lineart.crease_threshold = 0.0
ob_camera.location = (7.359, -6.926, 4.958)
ob_camera.rotation_euler = (1.109, 0.0, 0.8149)
ob_camera.lock_rotations_4d = False
ob_camera.empty_display_type = 'ARROWS'
ob_camera.color = (0.0, 0.0, 0.0, 0.0)
ob_camera.display_type = 'WIRE'
ob_camera.lineart.crease_threshold = 0.0
ob_cube_001.location = (-0.02915, 2.677, 3.017)
ob_cube_001.scale = (1.0, 1.0, 1.895)
ob_cube_001.lock_rotations_4d = False
ob_cube_001.empty_display_type = 'ARROWS'
ob_cube_001.lineart.crease_threshold = 0.0

# ---- collection membership
col_collection.objects.link(ob_light)
col_collection.objects.link(ob_camera)
col_collection.objects.link(ob_cube_001)

# ---- scene / render settings (as saved in the file)
scene.camera = ob_camera
scene.frame_start = 1; scene.frame_end = 250; scene.frame_set(1)
scene.render.engine = 'BLENDER_EEVEE_NEXT'
scene.cycles.use_denoising = False
scene.cycles.samples = 128
scene.cycles.sampling_pattern = 'TABULATED_SOBOL'
scene.cycles.use_adaptive_sampling = False
scene.cycles.use_light_tree = False
scene.view_settings.view_transform = 'Filmic'
bpy.context.view_layer.update()
